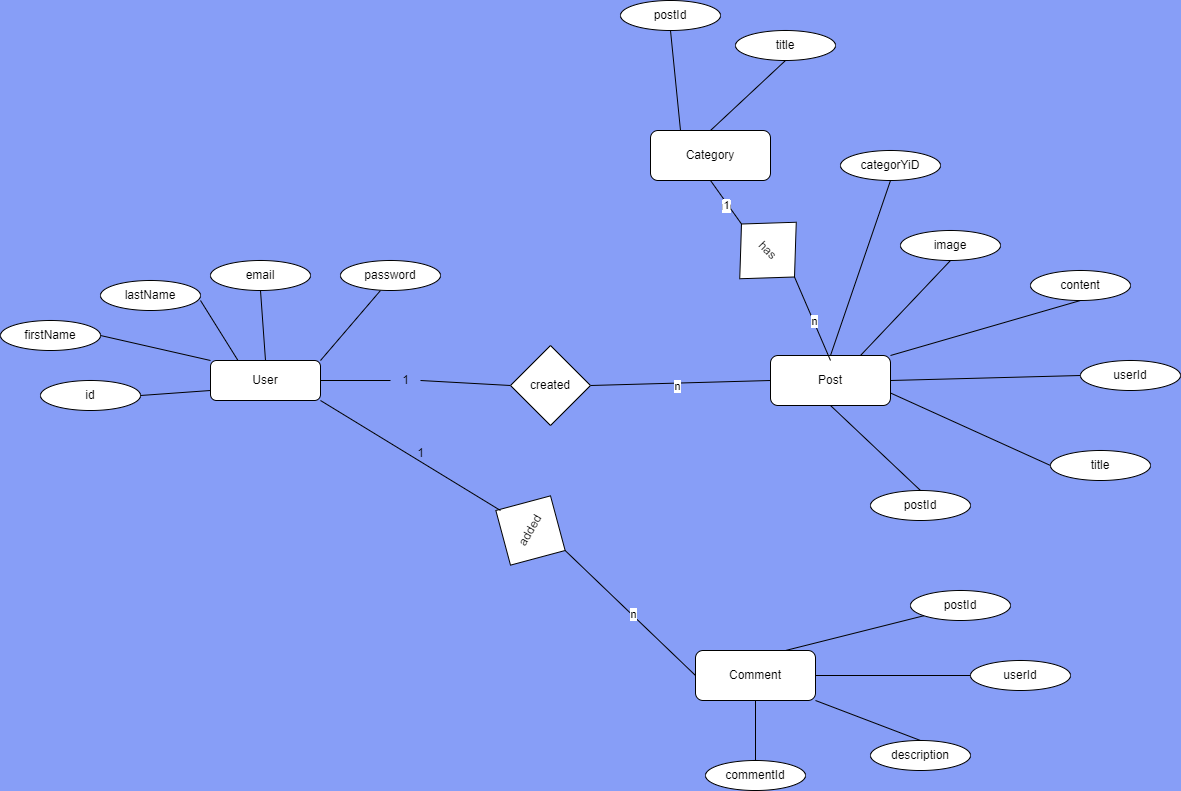

The diagram above was exported from draw.io. Its source (the exported page's mxGraphModel, read from the mxfile embedded in the PNG):
<mxGraphModel dx="3374" dy="1114" grid="1" gridSize="10" guides="1" tooltips="1" connect="1" arrows="1" fold="1" page="1" pageScale="1" pageWidth="850" pageHeight="1100" background="#879ef7" math="0" shadow="0" extFonts="Permanent Marker^https://fonts.googleapis.com/css?family=Permanent+Marker">
  <root>
    <mxCell id="0" />
    <mxCell id="1" parent="0" />
    <mxCell id="5dfvoVkgmkK4Y6z10FG7-1" value="User" style="rounded=1;whiteSpace=wrap;html=1;" vertex="1" parent="1">
      <mxGeometry x="-180" y="390" width="110" height="40" as="geometry" />
    </mxCell>
    <mxCell id="5dfvoVkgmkK4Y6z10FG7-2" value="firstName" style="ellipse;whiteSpace=wrap;html=1;" vertex="1" parent="1">
      <mxGeometry x="-390" y="350" width="100" height="30" as="geometry" />
    </mxCell>
    <mxCell id="5dfvoVkgmkK4Y6z10FG7-3" value="lastName" style="ellipse;whiteSpace=wrap;html=1;" vertex="1" parent="1">
      <mxGeometry x="-290" y="310" width="100" height="30" as="geometry" />
    </mxCell>
    <mxCell id="5dfvoVkgmkK4Y6z10FG7-4" value="id" style="ellipse;whiteSpace=wrap;html=1;" vertex="1" parent="1">
      <mxGeometry x="-350" y="410" width="100" height="30" as="geometry" />
    </mxCell>
    <mxCell id="5dfvoVkgmkK4Y6z10FG7-5" value="email" style="ellipse;whiteSpace=wrap;html=1;" vertex="1" parent="1">
      <mxGeometry x="-180" y="290" width="100" height="30" as="geometry" />
    </mxCell>
    <mxCell id="5dfvoVkgmkK4Y6z10FG7-6" value="" style="endArrow=none;html=1;rounded=0;entryX=1;entryY=0.5;entryDx=0;entryDy=0;exitX=0;exitY=0;exitDx=0;exitDy=0;" edge="1" parent="1" source="5dfvoVkgmkK4Y6z10FG7-1" target="5dfvoVkgmkK4Y6z10FG7-2">
      <mxGeometry width="50" height="50" relative="1" as="geometry">
        <mxPoint x="-190" y="380" as="sourcePoint" />
        <mxPoint x="340" y="430" as="targetPoint" />
      </mxGeometry>
    </mxCell>
    <mxCell id="5dfvoVkgmkK4Y6z10FG7-7" value="" style="endArrow=none;html=1;rounded=0;exitX=0.25;exitY=0;exitDx=0;exitDy=0;" edge="1" parent="1" source="5dfvoVkgmkK4Y6z10FG7-1">
      <mxGeometry width="50" height="50" relative="1" as="geometry">
        <mxPoint x="-240" y="380" as="sourcePoint" />
        <mxPoint x="-190" y="330" as="targetPoint" />
      </mxGeometry>
    </mxCell>
    <mxCell id="5dfvoVkgmkK4Y6z10FG7-8" value="" style="endArrow=none;html=1;rounded=0;entryX=0.5;entryY=1;entryDx=0;entryDy=0;exitX=1;exitY=0;exitDx=0;exitDy=0;" edge="1" parent="1" source="5dfvoVkgmkK4Y6z10FG7-1">
      <mxGeometry width="50" height="50" relative="1" as="geometry">
        <mxPoint x="-60" y="380" as="sourcePoint" />
        <mxPoint x="-10" y="320" as="targetPoint" />
      </mxGeometry>
    </mxCell>
    <mxCell id="5dfvoVkgmkK4Y6z10FG7-9" value="" style="endArrow=none;html=1;rounded=0;exitX=0.5;exitY=1;exitDx=0;exitDy=0;entryX=0.5;entryY=0;entryDx=0;entryDy=0;" edge="1" parent="1" source="5dfvoVkgmkK4Y6z10FG7-5" target="5dfvoVkgmkK4Y6z10FG7-1">
      <mxGeometry width="50" height="50" relative="1" as="geometry">
        <mxPoint y="370" as="sourcePoint" />
        <mxPoint x="50" y="320" as="targetPoint" />
        <Array as="points" />
      </mxGeometry>
    </mxCell>
    <mxCell id="5dfvoVkgmkK4Y6z10FG7-10" value="" style="endArrow=none;html=1;rounded=0;entryX=0;entryY=0.75;entryDx=0;entryDy=0;exitX=1;exitY=0.5;exitDx=0;exitDy=0;" edge="1" parent="1" source="5dfvoVkgmkK4Y6z10FG7-4" target="5dfvoVkgmkK4Y6z10FG7-1">
      <mxGeometry width="50" height="50" relative="1" as="geometry">
        <mxPoint x="-200" y="480" as="sourcePoint" />
        <mxPoint x="-150" y="430" as="targetPoint" />
      </mxGeometry>
    </mxCell>
    <mxCell id="5dfvoVkgmkK4Y6z10FG7-11" value="password" style="ellipse;whiteSpace=wrap;html=1;" vertex="1" parent="1">
      <mxGeometry x="-50" y="290" width="100" height="30" as="geometry" />
    </mxCell>
    <mxCell id="5dfvoVkgmkK4Y6z10FG7-67" value="Post" style="rounded=1;whiteSpace=wrap;html=1;" vertex="1" parent="1">
      <mxGeometry x="380" y="385" width="120" height="50" as="geometry" />
    </mxCell>
    <mxCell id="5dfvoVkgmkK4Y6z10FG7-68" value="image" style="ellipse;whiteSpace=wrap;html=1;" vertex="1" parent="1">
      <mxGeometry x="510" y="260" width="100" height="30" as="geometry" />
    </mxCell>
    <mxCell id="5dfvoVkgmkK4Y6z10FG7-70" value="title" style="ellipse;whiteSpace=wrap;html=1;" vertex="1" parent="1">
      <mxGeometry x="660" y="480" width="100" height="30" as="geometry" />
    </mxCell>
    <mxCell id="5dfvoVkgmkK4Y6z10FG7-71" value="content" style="ellipse;whiteSpace=wrap;html=1;" vertex="1" parent="1">
      <mxGeometry x="640" y="300" width="100" height="30" as="geometry" />
    </mxCell>
    <mxCell id="5dfvoVkgmkK4Y6z10FG7-72" value="" style="endArrow=none;html=1;rounded=0;entryX=0.5;entryY=1;entryDx=0;entryDy=0;exitX=0.75;exitY=0;exitDx=0;exitDy=0;" edge="1" parent="1" source="5dfvoVkgmkK4Y6z10FG7-67" target="5dfvoVkgmkK4Y6z10FG7-68">
      <mxGeometry width="50" height="50" relative="1" as="geometry">
        <mxPoint x="590" y="410" as="sourcePoint" />
        <mxPoint x="1120" y="460" as="targetPoint" />
      </mxGeometry>
    </mxCell>
    <mxCell id="5dfvoVkgmkK4Y6z10FG7-74" value="" style="endArrow=none;html=1;rounded=0;entryX=0;entryY=0.5;entryDx=0;entryDy=0;exitX=1;exitY=0.5;exitDx=0;exitDy=0;" edge="1" parent="1" source="5dfvoVkgmkK4Y6z10FG7-67" target="5dfvoVkgmkK4Y6z10FG7-77">
      <mxGeometry width="50" height="50" relative="1" as="geometry">
        <mxPoint x="720" y="410" as="sourcePoint" />
        <mxPoint x="770" y="350" as="targetPoint" />
      </mxGeometry>
    </mxCell>
    <mxCell id="5dfvoVkgmkK4Y6z10FG7-75" value="" style="endArrow=none;html=1;rounded=0;exitX=0.5;exitY=1;exitDx=0;exitDy=0;entryX=1;entryY=0;entryDx=0;entryDy=0;" edge="1" parent="1" source="5dfvoVkgmkK4Y6z10FG7-71" target="5dfvoVkgmkK4Y6z10FG7-67">
      <mxGeometry width="50" height="50" relative="1" as="geometry">
        <mxPoint x="780" y="400" as="sourcePoint" />
        <mxPoint x="830" y="350" as="targetPoint" />
        <Array as="points" />
      </mxGeometry>
    </mxCell>
    <mxCell id="5dfvoVkgmkK4Y6z10FG7-76" value="" style="endArrow=none;html=1;rounded=0;entryX=1;entryY=0.75;entryDx=0;entryDy=0;exitX=0;exitY=0.5;exitDx=0;exitDy=0;" edge="1" parent="1" source="5dfvoVkgmkK4Y6z10FG7-70" target="5dfvoVkgmkK4Y6z10FG7-67">
      <mxGeometry width="50" height="50" relative="1" as="geometry">
        <mxPoint x="580" y="510" as="sourcePoint" />
        <mxPoint x="630" y="460" as="targetPoint" />
      </mxGeometry>
    </mxCell>
    <mxCell id="5dfvoVkgmkK4Y6z10FG7-77" value="userId" style="ellipse;whiteSpace=wrap;html=1;" vertex="1" parent="1">
      <mxGeometry x="690" y="390" width="100" height="30" as="geometry" />
    </mxCell>
    <mxCell id="5dfvoVkgmkK4Y6z10FG7-78" value="Comment" style="rounded=1;whiteSpace=wrap;html=1;" vertex="1" parent="1">
      <mxGeometry x="305" y="680" width="120" height="50" as="geometry" />
    </mxCell>
    <mxCell id="5dfvoVkgmkK4Y6z10FG7-79" value="postId" style="ellipse;whiteSpace=wrap;html=1;" vertex="1" parent="1">
      <mxGeometry x="520" y="620" width="100" height="30" as="geometry" />
    </mxCell>
    <mxCell id="5dfvoVkgmkK4Y6z10FG7-80" value="userId" style="ellipse;whiteSpace=wrap;html=1;" vertex="1" parent="1">
      <mxGeometry x="580" y="690" width="100" height="30" as="geometry" />
    </mxCell>
    <mxCell id="5dfvoVkgmkK4Y6z10FG7-81" value="commentId" style="ellipse;whiteSpace=wrap;html=1;" vertex="1" parent="1">
      <mxGeometry x="315" y="790" width="100" height="30" as="geometry" />
    </mxCell>
    <mxCell id="5dfvoVkgmkK4Y6z10FG7-82" value="description" style="ellipse;whiteSpace=wrap;html=1;" vertex="1" parent="1">
      <mxGeometry x="480" y="770" width="100" height="30" as="geometry" />
    </mxCell>
    <mxCell id="5dfvoVkgmkK4Y6z10FG7-83" value="" style="endArrow=none;html=1;rounded=0;entryX=0;entryY=1;entryDx=0;entryDy=0;exitX=0.75;exitY=0;exitDx=0;exitDy=0;" edge="1" parent="1" source="5dfvoVkgmkK4Y6z10FG7-78" target="5dfvoVkgmkK4Y6z10FG7-79">
      <mxGeometry width="50" height="50" relative="1" as="geometry">
        <mxPoint x="590" y="670" as="sourcePoint" />
        <mxPoint x="1120" y="720" as="targetPoint" />
      </mxGeometry>
    </mxCell>
    <mxCell id="5dfvoVkgmkK4Y6z10FG7-84" value="" style="endArrow=none;html=1;rounded=0;exitX=1;exitY=0.5;exitDx=0;exitDy=0;entryX=0;entryY=0.5;entryDx=0;entryDy=0;" edge="1" parent="1" source="5dfvoVkgmkK4Y6z10FG7-78" target="5dfvoVkgmkK4Y6z10FG7-80">
      <mxGeometry width="50" height="50" relative="1" as="geometry">
        <mxPoint x="540" y="670" as="sourcePoint" />
        <mxPoint x="590" y="620" as="targetPoint" />
      </mxGeometry>
    </mxCell>
    <mxCell id="5dfvoVkgmkK4Y6z10FG7-86" value="" style="endArrow=none;html=1;rounded=0;exitX=0.5;exitY=0;exitDx=0;exitDy=0;entryX=1;entryY=1;entryDx=0;entryDy=0;" edge="1" parent="1" source="5dfvoVkgmkK4Y6z10FG7-82" target="5dfvoVkgmkK4Y6z10FG7-78">
      <mxGeometry width="50" height="50" relative="1" as="geometry">
        <mxPoint x="780" y="660" as="sourcePoint" />
        <mxPoint x="830" y="610" as="targetPoint" />
        <Array as="points" />
      </mxGeometry>
    </mxCell>
    <mxCell id="5dfvoVkgmkK4Y6z10FG7-87" value="" style="endArrow=none;html=1;rounded=0;entryX=0.5;entryY=1;entryDx=0;entryDy=0;exitX=0.5;exitY=0;exitDx=0;exitDy=0;" edge="1" parent="1" source="5dfvoVkgmkK4Y6z10FG7-81" target="5dfvoVkgmkK4Y6z10FG7-78">
      <mxGeometry width="50" height="50" relative="1" as="geometry">
        <mxPoint x="580" y="770" as="sourcePoint" />
        <mxPoint x="630" y="720" as="targetPoint" />
      </mxGeometry>
    </mxCell>
    <mxCell id="5dfvoVkgmkK4Y6z10FG7-89" value="" style="endArrow=none;html=1;rounded=0;entryX=0;entryY=0.5;entryDx=0;entryDy=0;exitX=1;exitY=0.5;exitDx=0;exitDy=0;" edge="1" parent="1" source="5dfvoVkgmkK4Y6z10FG7-90" target="5dfvoVkgmkK4Y6z10FG7-67">
      <mxGeometry width="50" height="50" relative="1" as="geometry">
        <mxPoint x="310" y="590" as="sourcePoint" />
        <mxPoint x="360" y="540" as="targetPoint" />
      </mxGeometry>
    </mxCell>
    <mxCell id="5dfvoVkgmkK4Y6z10FG7-135" value="n" style="edgeLabel;html=1;align=center;verticalAlign=middle;resizable=0;points=[];" vertex="1" connectable="0" parent="5dfvoVkgmkK4Y6z10FG7-89">
      <mxGeometry x="-0.0494" y="-2" relative="1" as="geometry">
        <mxPoint as="offset" />
      </mxGeometry>
    </mxCell>
    <mxCell id="5dfvoVkgmkK4Y6z10FG7-91" value="" style="endArrow=none;html=1;rounded=0;entryX=0;entryY=0.5;entryDx=0;entryDy=0;exitX=1;exitY=0.5;exitDx=0;exitDy=0;" edge="1" parent="1" source="5dfvoVkgmkK4Y6z10FG7-92" target="5dfvoVkgmkK4Y6z10FG7-90">
      <mxGeometry width="50" height="50" relative="1" as="geometry">
        <mxPoint x="-70" y="410" as="sourcePoint" />
        <mxPoint x="400" y="415" as="targetPoint" />
      </mxGeometry>
    </mxCell>
    <mxCell id="5dfvoVkgmkK4Y6z10FG7-90" value="created" style="rhombus;whiteSpace=wrap;html=1;" vertex="1" parent="1">
      <mxGeometry x="120" y="375" width="80" height="80" as="geometry" />
    </mxCell>
    <mxCell id="5dfvoVkgmkK4Y6z10FG7-102" value="added" style="rhombus;whiteSpace=wrap;html=1;direction=west;rotation=-60;" vertex="1" parent="1">
      <mxGeometry x="100" y="520" width="80" height="80" as="geometry" />
    </mxCell>
    <mxCell id="5dfvoVkgmkK4Y6z10FG7-103" value="" style="endArrow=none;html=1;rounded=0;entryX=0;entryY=0.5;entryDx=0;entryDy=0;exitX=0.5;exitY=0;exitDx=0;exitDy=0;" edge="1" parent="1" source="5dfvoVkgmkK4Y6z10FG7-102" target="5dfvoVkgmkK4Y6z10FG7-78">
      <mxGeometry width="50" height="50" relative="1" as="geometry">
        <mxPoint x="360" y="600" as="sourcePoint" />
        <mxPoint x="380" y="540" as="targetPoint" />
      </mxGeometry>
    </mxCell>
    <mxCell id="5dfvoVkgmkK4Y6z10FG7-106" value="n" style="edgeLabel;html=1;align=center;verticalAlign=middle;resizable=0;points=[];" vertex="1" connectable="0" parent="5dfvoVkgmkK4Y6z10FG7-103">
      <mxGeometry x="0.0137" y="1" relative="1" as="geometry">
        <mxPoint as="offset" />
      </mxGeometry>
    </mxCell>
    <mxCell id="5dfvoVkgmkK4Y6z10FG7-104" value="" style="endArrow=none;html=1;rounded=0;entryX=1;entryY=1;entryDx=0;entryDy=0;exitX=0.471;exitY=0.95;exitDx=0;exitDy=0;exitPerimeter=0;" edge="1" parent="1" source="5dfvoVkgmkK4Y6z10FG7-102" target="5dfvoVkgmkK4Y6z10FG7-1">
      <mxGeometry width="50" height="50" relative="1" as="geometry">
        <mxPoint x="140" y="570" as="sourcePoint" />
        <mxPoint x="190" y="520" as="targetPoint" />
      </mxGeometry>
    </mxCell>
    <mxCell id="5dfvoVkgmkK4Y6z10FG7-105" value="1" style="text;html=1;align=center;verticalAlign=middle;resizable=0;points=[];autosize=1;strokeColor=none;fillColor=none;" vertex="1" parent="1">
      <mxGeometry x="15" y="468" width="30" height="30" as="geometry" />
    </mxCell>
    <mxCell id="5dfvoVkgmkK4Y6z10FG7-107" value="Category" style="rounded=1;whiteSpace=wrap;html=1;" vertex="1" parent="1">
      <mxGeometry x="260" y="160" width="120" height="50" as="geometry" />
    </mxCell>
    <mxCell id="5dfvoVkgmkK4Y6z10FG7-108" value="categorYiD" style="ellipse;whiteSpace=wrap;html=1;" vertex="1" parent="1">
      <mxGeometry x="450" y="180" width="100" height="30" as="geometry" />
    </mxCell>
    <mxCell id="5dfvoVkgmkK4Y6z10FG7-109" value="postId" style="ellipse;whiteSpace=wrap;html=1;" vertex="1" parent="1">
      <mxGeometry x="230" y="30" width="100" height="30" as="geometry" />
    </mxCell>
    <mxCell id="5dfvoVkgmkK4Y6z10FG7-110" value="title" style="ellipse;whiteSpace=wrap;html=1;" vertex="1" parent="1">
      <mxGeometry x="345" y="60" width="100" height="30" as="geometry" />
    </mxCell>
    <mxCell id="5dfvoVkgmkK4Y6z10FG7-111" value="" style="endArrow=none;html=1;rounded=0;entryX=0.5;entryY=1;entryDx=0;entryDy=0;exitX=0.5;exitY=0;exitDx=0;exitDy=0;" edge="1" parent="1" source="5dfvoVkgmkK4Y6z10FG7-67" target="5dfvoVkgmkK4Y6z10FG7-108">
      <mxGeometry width="50" height="50" relative="1" as="geometry">
        <mxPoint x="330" y="100" as="sourcePoint" />
        <mxPoint x="860" y="150" as="targetPoint" />
      </mxGeometry>
    </mxCell>
    <mxCell id="5dfvoVkgmkK4Y6z10FG7-112" value="" style="endArrow=none;html=1;rounded=0;exitX=0.25;exitY=0;exitDx=0;exitDy=0;entryX=0.5;entryY=1;entryDx=0;entryDy=0;" edge="1" parent="1" source="5dfvoVkgmkK4Y6z10FG7-107" target="5dfvoVkgmkK4Y6z10FG7-109">
      <mxGeometry width="50" height="50" relative="1" as="geometry">
        <mxPoint x="280" y="100" as="sourcePoint" />
        <mxPoint x="330" y="50" as="targetPoint" />
      </mxGeometry>
    </mxCell>
    <mxCell id="5dfvoVkgmkK4Y6z10FG7-114" value="" style="endArrow=none;html=1;rounded=0;exitX=0.5;exitY=1;exitDx=0;exitDy=0;entryX=0.5;entryY=0;entryDx=0;entryDy=0;" edge="1" parent="1" source="5dfvoVkgmkK4Y6z10FG7-110" target="5dfvoVkgmkK4Y6z10FG7-107">
      <mxGeometry width="50" height="50" relative="1" as="geometry">
        <mxPoint x="520" y="90" as="sourcePoint" />
        <mxPoint x="570" y="40" as="targetPoint" />
        <Array as="points" />
      </mxGeometry>
    </mxCell>
    <mxCell id="5dfvoVkgmkK4Y6z10FG7-119" value="has" style="rhombus;whiteSpace=wrap;html=1;direction=north;rotation=45;" vertex="1" parent="1">
      <mxGeometry x="340" y="240" width="75" height="80" as="geometry" />
    </mxCell>
    <mxCell id="5dfvoVkgmkK4Y6z10FG7-120" value="" style="endArrow=none;html=1;rounded=0;entryX=0.5;entryY=1;entryDx=0;entryDy=0;exitX=0.5;exitY=0;exitDx=0;exitDy=0;" edge="1" parent="1" source="5dfvoVkgmkK4Y6z10FG7-119" target="5dfvoVkgmkK4Y6z10FG7-107">
      <mxGeometry width="50" height="50" relative="1" as="geometry">
        <mxPoint x="260" y="420" as="sourcePoint" />
        <mxPoint x="310" y="370" as="targetPoint" />
      </mxGeometry>
    </mxCell>
    <mxCell id="5dfvoVkgmkK4Y6z10FG7-122" value="m" style="edgeLabel;html=1;align=center;verticalAlign=middle;resizable=0;points=[];" vertex="1" connectable="0" parent="5dfvoVkgmkK4Y6z10FG7-120">
      <mxGeometry x="-0.0954" y="2" relative="1" as="geometry">
        <mxPoint as="offset" />
      </mxGeometry>
    </mxCell>
    <mxCell id="5dfvoVkgmkK4Y6z10FG7-138" value="1" style="edgeLabel;html=1;align=center;verticalAlign=middle;resizable=0;points=[];" vertex="1" connectable="0" parent="5dfvoVkgmkK4Y6z10FG7-120">
      <mxGeometry x="-0.0503" y="1" relative="1" as="geometry">
        <mxPoint y="1" as="offset" />
      </mxGeometry>
    </mxCell>
    <mxCell id="5dfvoVkgmkK4Y6z10FG7-128" value="" style="endArrow=none;html=1;rounded=0;entryX=0.5;entryY=1;entryDx=0;entryDy=0;" edge="1" parent="1" target="5dfvoVkgmkK4Y6z10FG7-119">
      <mxGeometry width="50" height="50" relative="1" as="geometry">
        <mxPoint x="440" y="390" as="sourcePoint" />
        <mxPoint x="420" y="250" as="targetPoint" />
      </mxGeometry>
    </mxCell>
    <mxCell id="5dfvoVkgmkK4Y6z10FG7-129" value="n" style="edgeLabel;html=1;align=center;verticalAlign=middle;resizable=0;points=[];" vertex="1" connectable="0" parent="5dfvoVkgmkK4Y6z10FG7-128">
      <mxGeometry x="-0.0259" relative="1" as="geometry">
        <mxPoint as="offset" />
      </mxGeometry>
    </mxCell>
    <mxCell id="5dfvoVkgmkK4Y6z10FG7-136" value="postId" style="ellipse;whiteSpace=wrap;html=1;" vertex="1" parent="1">
      <mxGeometry x="480" y="520" width="100" height="30" as="geometry" />
    </mxCell>
    <mxCell id="5dfvoVkgmkK4Y6z10FG7-137" value="" style="endArrow=none;html=1;rounded=0;entryX=1;entryY=0.75;entryDx=0;entryDy=0;exitX=0.5;exitY=0;exitDx=0;exitDy=0;" edge="1" parent="1" source="5dfvoVkgmkK4Y6z10FG7-136">
      <mxGeometry width="50" height="50" relative="1" as="geometry">
        <mxPoint x="600" y="507" as="sourcePoint" />
        <mxPoint x="440" y="435" as="targetPoint" />
      </mxGeometry>
    </mxCell>
    <mxCell id="5dfvoVkgmkK4Y6z10FG7-139" value="" style="endArrow=none;html=1;rounded=0;entryX=0;entryY=0.5;entryDx=0;entryDy=0;exitX=1;exitY=0.5;exitDx=0;exitDy=0;" edge="1" parent="1" source="5dfvoVkgmkK4Y6z10FG7-1" target="5dfvoVkgmkK4Y6z10FG7-92">
      <mxGeometry width="50" height="50" relative="1" as="geometry">
        <mxPoint x="-70" y="410" as="sourcePoint" />
        <mxPoint x="120" y="415" as="targetPoint" />
      </mxGeometry>
    </mxCell>
    <mxCell id="5dfvoVkgmkK4Y6z10FG7-92" value="1" style="text;html=1;align=center;verticalAlign=middle;resizable=0;points=[];autosize=1;strokeColor=none;fillColor=none;" vertex="1" parent="1">
      <mxGeometry y="395" width="30" height="30" as="geometry" />
    </mxCell>
  </root>
</mxGraphModel>